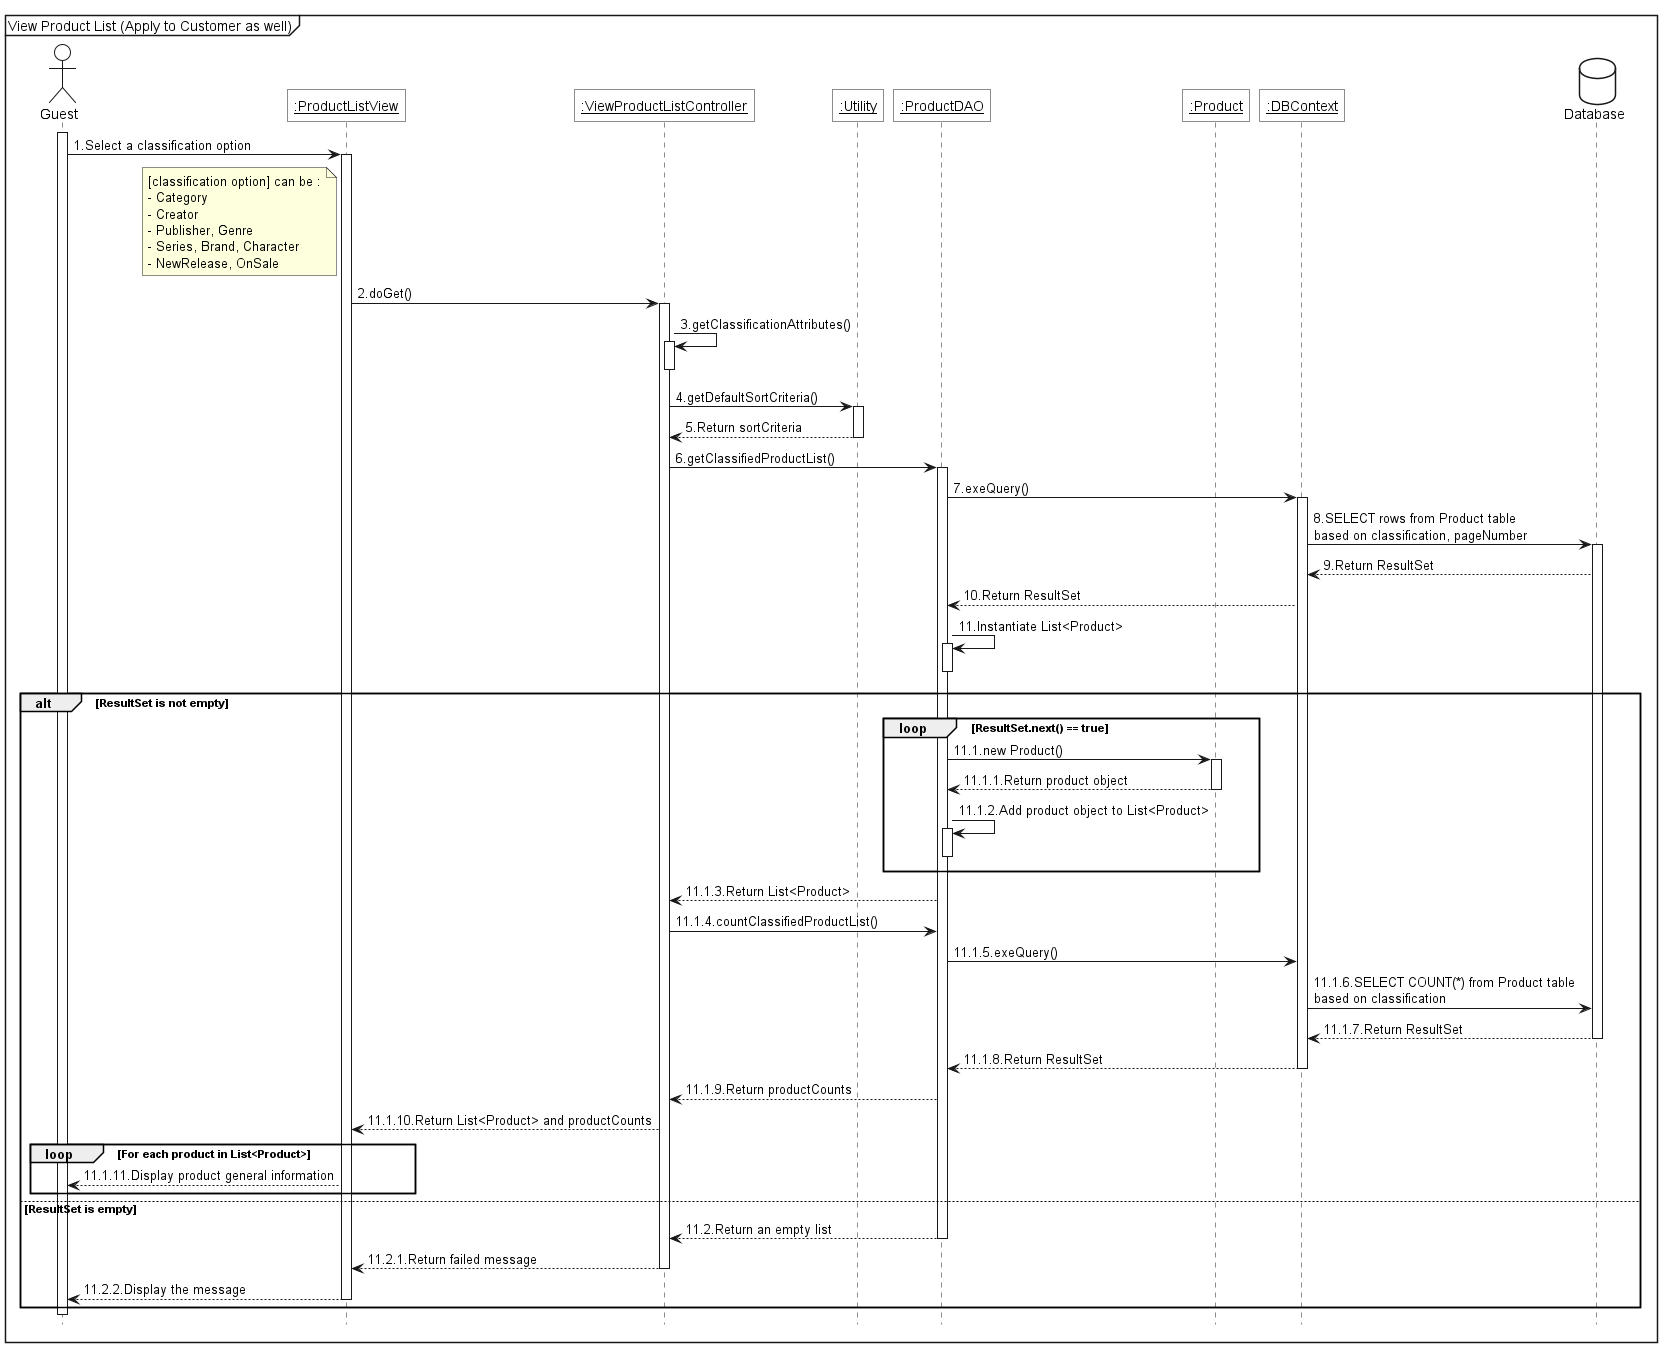

The diagram above was rendered by PlantUML. Its source (embedded in the PNG):
@startuml
<style>
 sequenceDiagram {
        actor { BackgroundColor white; LineThickness 1.0 }
        participant { BackgroundColor white; RoundCorner 0 }
        database { BackgroundColor white }
    }
    
</style>

hide footbox

mainframe View Product List (Apply to Customer as well)

actor Guest as act

participant "<u>:ProductListView" as view
participant "<u>:ViewProductListController" as ctrl
participant "<u>:Utility" as util
participant "<u>:ProductDAO" as dao
participant "<u>:Product" as product
participant "<u>:DBContext" as ctx

database Database as db


activate act
act->view++:1.Select a classification option
note left of view: [classification option] can be :\n- Category\n- Creator\n- Publisher, Genre\n- Series, Brand, Character\n- NewRelease, OnSale
view->ctrl++:2.doGet()
ctrl->ctrl++:3.getClassificationAttributes()
ctrl--
ctrl->util++:4.getDefaultSortCriteria()
util-->ctrl--:5.Return sortCriteria
ctrl->dao++:6.getClassifiedProductList()
dao->ctx++:7.exeQuery()
ctx -> db++:8.SELECT rows from Product table\nbased on classification, pageNumber
db -->ctx:9.Return ResultSet
ctx-->dao:10.Return ResultSet
dao->dao++:11.Instantiate List<Product>
dao--
alt ResultSet is not empty
    loop ResultSet.next() == true
        dao -> product++:11.1.new Product()
        product --> dao--:11.1.1.Return product object
        dao->dao++:11.1.2.Add product object to List<Product>
        dao--
    end

    dao --> ctrl:11.1.3.Return List<Product>
    ctrl ->dao:11.1.4.countClassifiedProductList()
    dao -> ctx:11.1.5.exeQuery()
    ctx -> db:11.1.6.SELECT COUNT(*) from Product table\nbased on classification
    db-->ctx--:11.1.7.Return ResultSet
    ctx-->dao--:11.1.8.Return ResultSet
    dao --> ctrl:11.1.9.Return productCounts
    ctrl --> view:11.1.10.Return List<Product> and productCounts
    loop For each product in List<Product>
        view --> act:11.1.11.Display product general information
    end
else ResultSet is empty
    dao --> ctrl--: 11.2.Return an empty list
    ctrl --> view--: 11.2.1.Return failed message
    ctrl--
    ctrl--
    view --> act--:11.2.2.Display the message
end
deactivate act
@enduml